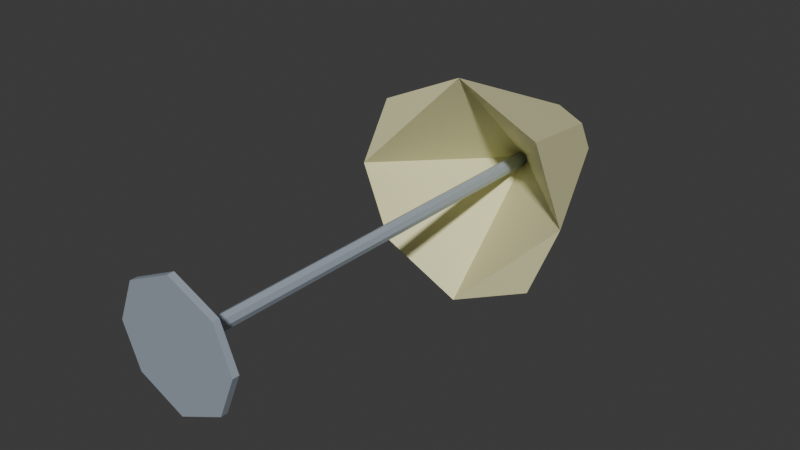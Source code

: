 # Source: Lamp.blend  (saved by Blender 5.1.29; exported with 4.5.12 LTS)
import bpy
from mathutils import Matrix  # noqa: F401  (used for matrix-valued properties, if any)

bpy.ops.wm.read_factory_settings(use_empty=True)
scene = bpy.context.scene
scene.name = 'Scene'

# ---- collections
col_collection = bpy.data.collections.new('Collection'); scene.collection.children.link(col_collection)

# ---- materials (node trees are filled in below, after node groups)
mat_material_002 = bpy.data.materials.new('Material.002')
mat_material_002.alpha_threshold = 0.0
mat_material_002.use_backface_culling_lightprobe_volume = False
mat_material_002.roughness = 0.5
mat_material_002.line_color = (0.0, 0.0, 0.0, 1.0)
mat_material = bpy.data.materials.new('Material')
mat_material.alpha_threshold = 0.0
mat_material.use_backface_culling_lightprobe_volume = False
mat_material.roughness = 0.5
mat_material.line_color = (0.0, 0.0, 0.0, 1.0)
mat_material_001 = bpy.data.materials.new('Material.001')
mat_material_001.alpha_threshold = 0.0
mat_material_001.use_backface_culling_lightprobe_volume = False
mat_material_001.roughness = 0.5
mat_material_001.line_color = (0.0, 0.0, 0.0, 1.0)

# ---- material node trees
mat_material_002.use_nodes = True; mat_material_002.node_tree.nodes.clear()
_N = mat_material_002.node_tree.nodes; _L = mat_material_002.node_tree.links
n0 = _N.new('ShaderNodeOutputMaterial'); n0.name = 'Material Output'; n0.location = (200, 100)
n1 = _N.new('ShaderNodeBsdfPrincipled'); n1.name = 'Principled BSDF'; n1.location = (-200, 100)
n1.inputs[0].default_value = (0.4852, 0.5583, 0.6514, 1.0)
n1.inputs[1].default_value = 0.383
_L.new(n1.outputs[0], n0.inputs[0])
n0.is_active_output = True
mat_material.use_nodes = True; mat_material.node_tree.nodes.clear()
_N = mat_material.node_tree.nodes; _L = mat_material.node_tree.links
n0 = _N.new('ShaderNodeOutputMaterial'); n0.name = 'Material Output'; n0.location = (200, 100)
n1 = _N.new('ShaderNodeBsdfPrincipled'); n1.name = 'Principled BSDF'; n1.location = (-200, 100)
n1.inputs[0].default_value = (0.4852, 0.5583, 0.6514, 1.0)
n1.inputs[1].default_value = 0.383
_L.new(n1.outputs[0], n0.inputs[0])
n0.is_active_output = True
mat_material_001.use_nodes = True; mat_material_001.node_tree.nodes.clear()
_N = mat_material_001.node_tree.nodes; _L = mat_material_001.node_tree.links
n0 = _N.new('ShaderNodeOutputMaterial'); n0.name = 'Material Output'; n0.location = (200, 100)
n1 = _N.new('ShaderNodeBsdfPrincipled'); n1.name = 'Principled BSDF'; n1.location = (-200, 100)
n1.inputs[0].default_value = (0.8, 0.7735, 0.4317, 1.0)
_L.new(n1.outputs[0], n0.inputs[0])
n0.is_active_output = True

# ---- world
world_world = bpy.data.worlds.new('World'); scene.world = world_world
world_world.use_nodes = True; world_world.node_tree.nodes.clear()
_N = world_world.node_tree.nodes; _L = world_world.node_tree.links
n0 = _N.new('ShaderNodeOutputWorld'); n0.name = 'World Output'; n0.location = (200, 100)
n1 = _N.new('ShaderNodeBackground'); n1.name = 'Background'; n1.location = (-200, 100)
n1.inputs[0].default_value = (0.05088, 0.05088, 0.05088, 1.0)
_L.new(n1.outputs[0], n0.inputs[0])
n0.is_active_output = True
world_world.color = (0.05088, 0.05088, 0.05088)
world_world.sun_shadow_jitter_overblur = 0.0

# ---- meshes
me_cube_002 = bpy.data.meshes.new('Cube.002')
me_cube_002.from_pydata([(0.9165, 0.06534, -0.8189), (0.9165, -0.06534, -0.8189), (0.9165, 0.06534, 0.8189), (0.9165, -0.06534, 0.8189), (-0.9165, 0.06534, -0.8189), (-0.9165, -0.06534, -0.8189), (-0.9165, 0.06534, 0.8189), (-0.9165, -0.06534, 0.8189), (-4.646e-10, -0.06534, -1.248), (4.646e-10, 0.06534, 1.248), (-2.175e-11, -0.06534, 1.248), (2.175e-11, 0.06534, -1.248), (-1.248, -0.06534, 3.078e-09), (1.248, 0.06534, -3.078e-09), (-1.248, 0.06534, -2.635e-09), (1.248, -0.06534, 2.635e-09), (-2.432e-10, -0.06534, 2.856e-09), (2.432e-10, 0.06534, -2.856e-09), (-0.09473, -0.02291, 0.1031), (-0.09473, 9.179, 0.1031), (-0.09473, -0.02291, -0.1031), (-0.09473, 9.179, -0.1031), (0.09473, -0.02291, 0.1031), (0.09473, 9.179, 0.1031), (0.09473, -0.02291, -0.1031), (0.09473, 9.179, -0.1031), (3.418e-08, 9.179, 0.1571), (-1.131e-10, -0.02291, -0.1571), (3.413e-08, 9.179, -0.1571), (-5.739e-11, -0.02291, 0.1571), (0.129, 9.179, -4.012e-07), (-0.129, -0.02291, 1.024e-09), (0.129, -0.02291, 9.786e-10), (-0.129, 9.179, -4.012e-07), (3.415e-08, 9.179, -4.012e-07), (-8.526e-11, -0.02291, 1.002e-09), (0.5668, 10.33, -0.5064), (1.71, 6.792, -1.528), (0.5668, 10.33, 0.5064), (1.71, 6.792, 1.528), (-0.5668, 10.33, -0.5064), (-1.71, 6.792, -1.528), (-0.5668, 10.33, 0.5064), (-1.71, 6.792, 1.528), (2.486e-08, 6.792, -2.329), (3.857e-08, 10.33, 0.7719), (2.569e-08, 6.792, 2.329), (3.829e-08, 10.33, -0.7719), (-2.329, 6.792, -2.965e-07), (0.7719, 10.33, -4.516e-07), (-0.7719, 10.33, -4.513e-07), (2.329, 6.792, -2.973e-07), (3.399e-08, 9.134, -3.993e-07), (3.843e-08, 10.33, -4.514e-07)], [], [(17, 14, 6, 9), (10, 9, 6, 7), (12, 14, 4, 5), (16, 15, 3, 10), (15, 13, 2, 3), (8, 11, 0, 1), (5, 4, 11, 8), (12, 16, 10, 7), (3, 2, 9, 10), (13, 17, 9, 2), (0, 11, 17, 13), (5, 8, 16, 12), (1, 0, 13, 15), (8, 1, 15, 16), (7, 6, 14, 12), (11, 4, 14, 17), (35, 32, 24, 27), (28, 27, 24, 25), (30, 32, 22, 23), (34, 33, 21, 28), (33, 31, 20, 21), (26, 29, 18, 19), (23, 22, 29, 26), (30, 34, 28, 25), (21, 20, 27, 28), (31, 35, 27, 20), (18, 29, 35, 31), (23, 26, 34, 30), (19, 18, 31, 33), (26, 19, 33, 34), (25, 24, 32, 30), (29, 22, 32, 35), (53, 50, 42, 45), (46, 45, 42, 43), (48, 50, 40, 41), (52, 51, 39, 46), (51, 49, 38, 39), (44, 47, 36, 37), (41, 40, 47, 44), (48, 52, 46, 43), (39, 38, 45, 46), (49, 53, 45, 38), (36, 47, 53, 49), (41, 44, 52, 48), (37, 36, 49, 51), (44, 37, 51, 52), (43, 42, 50, 48), (47, 40, 50, 53)])
me_cube_002.polygons.foreach_set('material_index', [0, 0, 0, 0, 0, 0, 0, 0, 0, 0, 0, 0, 0, 0, 0, 0, 1, 1, 1, 1, 1, 1, 1, 1, 1, 1, 1, 1, 1, 1, 1, 1, 2, 2, 2, 2, 2, 2, 2, 2, 2, 2, 2, 2, 2, 2, 2, 2])
_uv = me_cube_002.uv_layers.new(name='UVMap')
_uv.uv.foreach_set('vector', [0.75, 0.625, 0.875, 0.625, 0.875, 0.75, 0.75, 0.75, 0.375, 0.875, 0.625, 0.875, 0.625, 1.0, 0.375, 1.0, 0.375, 0.125, 0.625, 0.125, 0.625, 0.25, 0.375, 0.25, 0.25, 0.625, 0.375, 0.625, 0.375, 0.75, 0.25, 0.75, 0.375, 0.625, 0.625, 0.625, 0.625, 0.75, 0.375, 0.75, 0.375, 0.375, 0.625, 0.375, 0.625, 0.5, 0.375, 0.5, 0.375, 0.25, 0.625, 0.25, 0.625, 0.375, 0.375, 0.375, 0.125, 0.625, 0.25, 0.625, 0.25, 0.75, 0.125, 0.75, 0.375, 0.75, 0.625, 0.75, 0.625, 0.875, 0.375, 0.875, 0.625, 0.625, 0.75, 0.625, 0.75, 0.75, 0.625, 0.75, 0.625, 0.5, 0.75, 0.5, 0.75, 0.625, 0.625, 0.625, 0.125, 0.5, 0.25, 0.5, 0.25, 0.625, 0.125, 0.625, 0.375, 0.5, 0.625, 0.5, 0.625, 0.625, 0.375, 0.625, 0.25, 0.5, 0.375, 0.5, 0.375, 0.625, 0.25, 0.625, 0.375, 0.0, 0.625, 0.0, 0.625, 0.125, 0.375, 0.125, 0.75, 0.5, 0.875, 0.5, 0.875, 0.625, 0.75, 0.625, 0.75, 0.625, 0.875, 0.625, 0.875, 0.75, 0.75, 0.75, 0.375, 0.875, 0.625, 0.875, 0.625, 1.0, 0.375, 1.0, 0.375, 0.125, 0.625, 0.125, 0.625, 0.25, 0.375, 0.25, 0.25, 0.625, 0.375, 0.625, 0.375, 0.75, 0.25, 0.75, 0.375, 0.625, 0.625, 0.625, 0.625, 0.75, 0.375, 0.75, 0.375, 0.375, 0.625, 0.375, 0.625, 0.5, 0.375, 0.5, 0.375, 0.25, 0.625, 0.25, 0.625, 0.375, 0.375, 0.375, 0.125, 0.625, 0.25, 0.625, 0.25, 0.75, 0.125, 0.75, 0.375, 0.75, 0.625, 0.75, 0.625, 0.875, 0.375, 0.875, 0.625, 0.625, 0.75, 0.625, 0.75, 0.75, 0.625, 0.75, 0.625, 0.5, 0.75, 0.5, 0.75, 0.625, 0.625, 0.625, 0.125, 0.5, 0.25, 0.5, 0.25, 0.625, 0.125, 0.625, 0.375, 0.5, 0.625, 0.5, 0.625, 0.625, 0.375, 0.625, 0.25, 0.5, 0.375, 0.5, 0.375, 0.625, 0.25, 0.625, 0.375, 0.0, 0.625, 0.0, 0.625, 0.125, 0.375, 0.125, 0.75, 0.5, 0.875, 0.5, 0.875, 0.625, 0.75, 0.625, 0.75, 0.625, 0.875, 0.625, 0.875, 0.75, 0.75, 0.75, 0.375, 0.875, 0.625, 0.875, 0.625, 1.0, 0.375, 1.0, 0.375, 0.125, 0.625, 0.125, 0.625, 0.25, 0.375, 0.25, 0.25, 0.625, 0.375, 0.625, 0.375, 0.75, 0.25, 0.75, 0.375, 0.625, 0.625, 0.625, 0.625, 0.75, 0.375, 0.75, 0.375, 0.375, 0.625, 0.375, 0.625, 0.5, 0.375, 0.5, 0.375, 0.25, 0.625, 0.25, 0.625, 0.375, 0.375, 0.375, 0.125, 0.625, 0.25, 0.625, 0.25, 0.75, 0.125, 0.75, 0.375, 0.75, 0.625, 0.75, 0.625, 0.875, 0.375, 0.875, 0.625, 0.625, 0.75, 0.625, 0.75, 0.75, 0.625, 0.75, 0.625, 0.5, 0.75, 0.5, 0.75, 0.625, 0.625, 0.625, 0.125, 0.5, 0.25, 0.5, 0.25, 0.625, 0.125, 0.625, 0.375, 0.5, 0.625, 0.5, 0.625, 0.625, 0.375, 0.625, 0.25, 0.5, 0.375, 0.5, 0.375, 0.625, 0.25, 0.625, 0.375, 0.0, 0.625, 0.0, 0.625, 0.125, 0.375, 0.125, 0.75, 0.5, 0.875, 0.5, 0.875, 0.625, 0.75, 0.625])
me_cube_002.materials.append(mat_material_002)
me_cube_002.materials.append(mat_material)
me_cube_002.materials.append(mat_material_001)
me_cube_002.use_mirror_vertex_groups = False
me_cube_002.update()

# ---- objects
ob_lamp = bpy.data.objects.new('Lamp', me_cube_002)

# ---- transforms, parenting, visibility, modifiers, constraints
ob_lamp.location = (0.0, 0.0, 0.0)
ob_lamp.lock_rotations_4d = False
ob_lamp.empty_display_type = 'ARROWS'
ob_lamp.lineart.crease_threshold = 0.0

# ---- collection membership
col_collection.objects.link(ob_lamp)

# ---- scene / render settings (as saved in the file)
scene.frame_start = 1; scene.frame_end = 250; scene.frame_set(1)
scene.render.engine = 'BLENDER_EEVEE_NEXT'
scene.render.bake_bias = 0.0
scene.render.bake_samples = 0
scene.cycles.sampling_pattern = 'TABULATED_SOBOL'
scene.eevee.use_volume_custom_range = False
bpy.context.view_layer.update()

# ---- added for rendering (the .blend has no active camera and no usable light): camera, sun
cam_auto = bpy.data.cameras.new('AutoCamera')
cam_auto.lens = 50.0
cam_auto.sensor_width = 36.0
cam_auto.clip_end = 1000.0
ob_auto_camera = bpy.data.objects.new('AutoCamera', cam_auto)
scene.collection.objects.link(ob_auto_camera)
ob_auto_camera.location = (11.3852, -8.53111, 9.10814)
ob_auto_camera.rotation_euler = (1.09748, -7.21219e-08, 0.694738)
scene.camera = ob_auto_camera
light_auto_sun = bpy.data.lights.new('AutoSun', 'SUN')
light_auto_sun.energy = 3.0
light_auto_sun.angle = 0.0523599
ob_auto_sun = bpy.data.objects.new('AutoSun', light_auto_sun)
scene.collection.objects.link(ob_auto_sun)
ob_auto_sun.rotation_euler = (0.872665, 0.174533, 0.523599)
bpy.context.view_layer.update()
